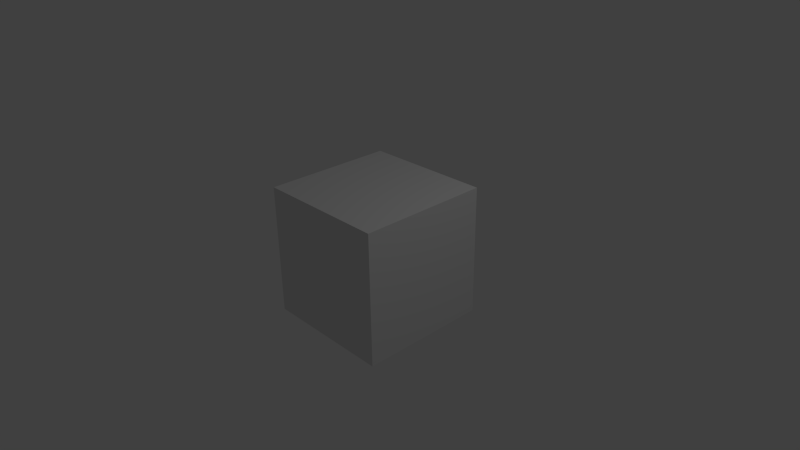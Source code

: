 # Source: apartment_berlin.blend  (saved by Blender 2.59.0; exported with 4.5.12 LTS)
import bpy
from mathutils import Matrix  # noqa: F401  (used for matrix-valued properties, if any)

bpy.ops.wm.read_factory_settings(use_empty=True)
scene = bpy.context.scene
scene.name = 'Scene'

# ---- collections
col_collection_1 = bpy.data.collections.new('Collection 1'); scene.collection.children.link(col_collection_1)

# ---- materials (node trees are filled in below, after node groups)
mat_material = bpy.data.materials.new('Material')
mat_material.alpha_threshold = 0.0
mat_material.use_transparent_shadow = False
mat_material.roughness = 0.5
mat_material.line_color = (0.0, 0.0, 0.0, 1.0)

# ---- material node trees

# ---- world
world_world = bpy.data.worlds.new('World'); scene.world = world_world
world_world.color = (0.05088, 0.05088, 0.05088)
world_world.use_sun_shadow = False
world_world.sun_shadow_jitter_overblur = 0.0
world_world.cycles.sampling_method = 'MANUAL'
world_world.cycles.sample_map_resolution = 256

# ---- cameras
cam_camera = bpy.data.cameras.new('Camera')
cam_camera.clip_end = 100.0
cam_camera.lens = 35.0
cam_camera.ortho_scale = 7.314
cam_camera.dof.focus_distance = 0.0
cam_camera.dof.aperture_fstop = 128.0

# ---- lights
light_lamp = bpy.data.lights.new('Lamp', 'POINT')
light_lamp.transmission_factor = 0.0
light_lamp.cutoff_distance = 30.0
light_lamp.energy = 100.0
light_lamp.shadow_buffer_clip_start = 1.001
light_lamp.shadow_soft_size = 1.0
light_lamp.shadow_maximum_resolution = 0.006
light_lamp.use_absolute_resolution = True
light_lamp.cycles.use_multiple_importance_sampling = False

# ---- meshes
me_cube = bpy.data.meshes.new('Cube')
me_cube.from_pydata([(1.0, 1.0, -1.0), (1.0, -1.0, -1.0), (-1.0, -1.0, -1.0), (-1.0, 1.0, -1.0), (1.0, 1.0, 1.0), (1.0, -1.0, 1.0), (-1.0, -1.0, 1.0), (-1.0, 1.0, 1.0)], [], [(0, 1, 2, 3), (4, 7, 6, 5), (0, 4, 5, 1), (1, 5, 6, 2), (2, 6, 7, 3), (4, 0, 3, 7)])
_uv = me_cube.uv_layers.new(name='UVTex')
_uv.uv.foreach_set('vector', [0.0, 0.0, 1.0, 0.0, 1.0, 1.0, 0.0, 1.0, -4.646, -4.646, 5.646, -4.646, 5.646, 5.646, -4.646, 5.646, 1.0, 0.0, 0.986, 0.9698, 0.018, 0.9791, 4.172e-07, 1.192e-07, 0.9918, -0.001104, 0.9882, 0.9709, 0.01637, 0.9639, 0.003633, -0.003427, 0.994, -0.003096, 0.988, 0.9744, 0.01842, 0.9694, 0.005837, -0.003306, 0.01706, 0.9694, -0.0005175, 0.0007008, 0.9995, -0.0006999, 0.9819, 0.9704])
me_cube.materials.append(mat_material)
me_cube.use_remesh_preserve_volume = False
me_cube.use_remesh_preserve_attributes = False
me_cube.use_mirror_vertex_groups = False
me_cube.update()

# ---- objects
ob_cube = bpy.data.objects.new('Cube', me_cube)
ob_lamp = bpy.data.objects.new('Lamp', light_lamp)
ob_camera = bpy.data.objects.new('Camera', cam_camera)

# ---- transforms, parenting, visibility, modifiers, constraints
ob_cube.location = (0.0, 0.0, 0.0)
ob_cube.lock_rotations_4d = False
ob_cube.empty_display_type = 'ARROWS'
ob_cube.lineart.crease_threshold = 0.0
ob_lamp.location = (4.076, 1.005, 5.904)
ob_lamp.rotation_euler = (0.6503, 0.05522, 1.866)
ob_lamp.lock_rotations_4d = False
ob_lamp.empty_display_type = 'ARROWS'
ob_lamp.color = (0.0, 0.0, 0.0, 0.0)
ob_lamp.lineart.crease_threshold = 0.0
ob_camera.location = (7.481, -6.508, 5.344)
ob_camera.rotation_euler = (1.109, 0.01082, 0.8149)
ob_camera.lock_rotations_4d = False
ob_camera.empty_display_type = 'ARROWS'
ob_camera.color = (0.0, 0.0, 0.0, 0.0)
ob_camera.display_type = 'WIRE'
ob_camera.lineart.crease_threshold = 0.0

# ---- collection membership
col_collection_1.objects.link(ob_cube)
col_collection_1.objects.link(ob_lamp)
col_collection_1.objects.link(ob_camera)

# ---- scene / render settings (as saved in the file)
scene.camera = ob_camera
scene.frame_start = 1; scene.frame_end = 250; scene.frame_set(1)
scene.render.engine = 'BLENDER_EEVEE_NEXT'
scene.render.image_settings.color_mode = 'RGB'
scene.render.image_settings.compression = 90
scene.render.resolution_percentage = 50
scene.render.dither_intensity = 0.0
scene.render.bake_margin = 2
scene.render.bake_bias = 0.0
scene.cycles.use_denoising = False
scene.cycles.samples = 10
scene.cycles.sampling_pattern = 'TABULATED_SOBOL'
scene.cycles.light_sampling_threshold = 0.0
scene.cycles.use_adaptive_sampling = False
scene.cycles.use_light_tree = False
scene.cycles.blur_glossy = 0.0
scene.cycles.volume_bounces = 1
scene.cycles.pixel_filter_type = 'GAUSSIAN'
scene.cycles.sample_clamp_indirect = 0.0
scene.view_settings.view_transform = 'Standard'
bpy.context.view_layer.update()
